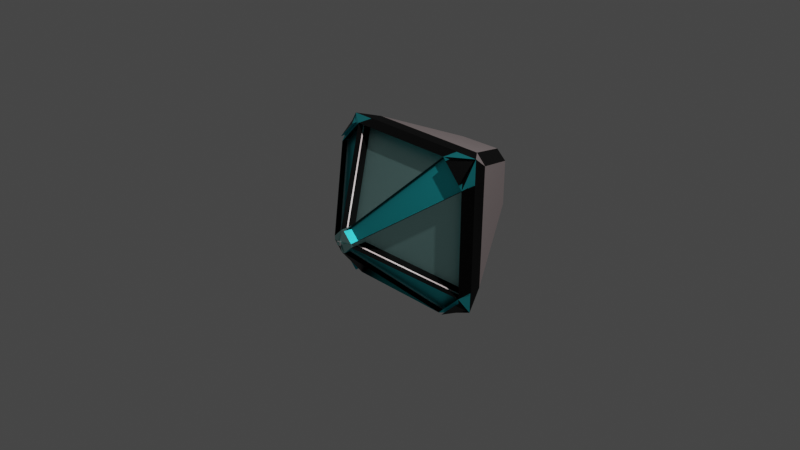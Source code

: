 # Source: LazerBlue.blend  (saved by Blender 2.82.7; exported with 4.5.12 LTS)
import bpy
from mathutils import Matrix  # noqa: F401  (used for matrix-valued properties, if any)

bpy.ops.wm.read_factory_settings(use_empty=True)
scene = bpy.context.scene
scene.name = 'Scene'

# ---- collections
col_collection = bpy.data.collections.new('Collection'); scene.collection.children.link(col_collection)

# ---- materials (node trees are filled in below, after node groups)
mat_material = bpy.data.materials.new('Material')
mat_material.alpha_threshold = 0.0
mat_material.use_transparent_shadow = False
mat_material.line_color = (0.0, 0.0, 0.0, 1.0)
mat_material_001 = bpy.data.materials.new('Material.001')
mat_material_001.use_transparent_shadow = False
mat_material_002 = bpy.data.materials.new('Material.002')
mat_material_002.use_transparent_shadow = False
mat_red1 = bpy.data.materials.new('Red1')
mat_red1.use_transparent_shadow = False
mat_material_004 = bpy.data.materials.new('Material.004')
mat_material_004.use_transparent_shadow = False
mat_orange = bpy.data.materials.new('Orange')
mat_orange.use_transparent_shadow = False
mat_red2 = bpy.data.materials.new('Red2')
mat_red2.use_transparent_shadow = False
mat_material_003 = bpy.data.materials.new('Material.003')
mat_material_003.use_transparent_shadow = False

# ---- material node trees
mat_material.use_nodes = True; mat_material.node_tree.nodes.clear()
_N = mat_material.node_tree.nodes; _L = mat_material.node_tree.links
n0 = _N.new('ShaderNodeOutputMaterial'); n0.name = 'Material Output'; n0.location = (300, 300)
n1 = _N.new('ShaderNodeBsdfPrincipled'); n1.name = 'Principled BSDF'; n1.location = (10, 300)
n1.distribution = 'GGX'
n1.subsurface_method = 'BURLEY'
n1.inputs[0].default_value = (0.5596, 0.5411, 0.4958, 1.0)
n1.inputs[1].default_value = 1.0
n1.inputs[2].default_value = 0.4
n1.inputs[3].default_value = 1.45
n1.inputs[27].default_value = (0.0, 0.0, 0.0, 1.0)
n1.inputs[28].default_value = 1.0
_L.new(n1.outputs[0], n0.inputs[0])
n0.is_active_output = True
mat_material_001.use_nodes = True; mat_material_001.node_tree.nodes.clear()
_N = mat_material_001.node_tree.nodes; _L = mat_material_001.node_tree.links
n0 = _N.new('ShaderNodeOutputMaterial'); n0.name = 'Material Output'; n0.location = (300, 300)
n1 = _N.new('ShaderNodeBsdfPrincipled'); n1.name = 'Principled BSDF'; n1.location = (10, 300)
n1.distribution = 'GGX'
n1.subsurface_method = 'BURLEY'
n1.inputs[3].default_value = 1.45
n1.inputs[27].default_value = (0.0, 0.0, 0.0, 1.0)
n1.inputs[28].default_value = 1.0
_L.new(n1.outputs[0], n0.inputs[0])
n0.is_active_output = True
mat_material_002.use_nodes = True; mat_material_002.node_tree.nodes.clear()
_N = mat_material_002.node_tree.nodes; _L = mat_material_002.node_tree.links
n0 = _N.new('ShaderNodeOutputMaterial'); n0.name = 'Material Output'; n0.location = (300, 300)
n1 = _N.new('ShaderNodeBsdfPrincipled'); n1.name = 'Principled BSDF'; n1.location = (10, 300)
n1.distribution = 'GGX'
n1.subsurface_method = 'BURLEY'
n1.inputs[0].default_value = (0.8796, 0.7305, 0.7305, 1.0)
n1.inputs[1].default_value = 1.0
n1.inputs[3].default_value = 1.45
n1.inputs[13].default_value = 1.0
n1.inputs[27].default_value = (0.0, 0.0, 0.0, 1.0)
n1.inputs[28].default_value = 1.0
_L.new(n1.outputs[0], n0.inputs[0])
n0.is_active_output = True
mat_red1.use_nodes = True; mat_red1.node_tree.nodes.clear()
_N = mat_red1.node_tree.nodes; _L = mat_red1.node_tree.links
n0 = _N.new('ShaderNodeOutputMaterial'); n0.name = 'Material Output'; n0.location = (300, 300)
n1 = _N.new('ShaderNodeBsdfPrincipled'); n1.name = 'Principled BSDF'; n1.location = (10, 300)
n1.distribution = 'GGX'
n1.subsurface_method = 'BURLEY'
n1.inputs[0].default_value = (0.0427, 0.7317, 0.7991, 1.0)
n1.inputs[1].default_value = 1.0
n1.inputs[3].default_value = 1.45
n1.inputs[27].default_value = (0.0, 0.0, 0.0, 1.0)
n1.inputs[28].default_value = 1.0
_L.new(n1.outputs[0], n0.inputs[0])
n0.is_active_output = True
mat_material_004.use_nodes = True; mat_material_004.node_tree.nodes.clear()
_N = mat_material_004.node_tree.nodes; _L = mat_material_004.node_tree.links
n0 = _N.new('ShaderNodeOutputMaterial'); n0.name = 'Material Output'; n0.location = (300, 300)
n1 = _N.new('ShaderNodeBsdfPrincipled'); n1.name = 'Principled BSDF'; n1.location = (10, 300)
n1.distribution = 'GGX'
n1.subsurface_method = 'BURLEY'
n1.inputs[0].default_value = (0.003642, 0.003642, 0.003642, 1.0)
n1.inputs[1].default_value = 1.0
n1.inputs[3].default_value = 1.45
n1.inputs[27].default_value = (0.0, 0.0, 0.0, 1.0)
n1.inputs[28].default_value = 1.0
_L.new(n1.outputs[0], n0.inputs[0])
n0.is_active_output = True
mat_orange.use_nodes = True; mat_orange.node_tree.nodes.clear()
_N = mat_orange.node_tree.nodes; _L = mat_orange.node_tree.links
n0 = _N.new('ShaderNodeOutputMaterial'); n0.name = 'Material Output'; n0.location = (300, 300)
n1 = _N.new('ShaderNodeBsdfPrincipled'); n1.name = 'Principled BSDF'; n1.location = (10, 300)
n1.distribution = 'GGX'
n1.subsurface_method = 'BURLEY'
n1.inputs[0].default_value = (0.8, 0.1592, 0.004158, 1.0)
n1.inputs[1].default_value = 1.0
n1.inputs[3].default_value = 1.45
n1.inputs[27].default_value = (0.0, 0.0, 0.0, 1.0)
n1.inputs[28].default_value = 1.0
_L.new(n1.outputs[0], n0.inputs[0])
n0.is_active_output = True
mat_red2.use_nodes = True; mat_red2.node_tree.nodes.clear()
_N = mat_red2.node_tree.nodes; _L = mat_red2.node_tree.links
n0 = _N.new('ShaderNodeOutputMaterial'); n0.name = 'Material Output'; n0.location = (300, 300)
n1 = _N.new('ShaderNodeBsdfPrincipled'); n1.name = 'Principled BSDF'; n1.location = (10, 300)
n1.distribution = 'GGX'
n1.subsurface_method = 'BURLEY'
n1.inputs[0].default_value = (0.9911, 0.2918, 0.2623, 1.0)
n1.inputs[1].default_value = 1.0
n1.inputs[3].default_value = 1.45
n1.inputs[27].default_value = (0.0, 0.0, 0.0, 1.0)
n1.inputs[28].default_value = 1.0
_L.new(n1.outputs[0], n0.inputs[0])
n0.is_active_output = True
mat_material_003.use_nodes = True; mat_material_003.node_tree.nodes.clear()
_N = mat_material_003.node_tree.nodes; _L = mat_material_003.node_tree.links
n0 = _N.new('ShaderNodeOutputMaterial'); n0.name = 'Material Output'; n0.location = (300, 300)
n1 = _N.new('ShaderNodeBsdfPrincipled'); n1.name = 'Principled BSDF'; n1.location = (10, 300)
n1.distribution = 'GGX'
n1.subsurface_method = 'BURLEY'
n1.inputs[0].default_value = (0.4661, 0.8, 0.7771, 1.0)
n1.inputs[1].default_value = 1.0
n1.inputs[3].default_value = 1.45
n1.inputs[27].default_value = (0.0, 0.0, 0.0, 1.0)
n1.inputs[28].default_value = 1.0
_L.new(n1.outputs[0], n0.inputs[0])
n0.is_active_output = True

# ---- world
world_world = bpy.data.worlds.new('World'); scene.world = world_world
world_world.use_nodes = True; world_world.node_tree.nodes.clear()
_N = world_world.node_tree.nodes; _L = world_world.node_tree.links
n0 = _N.new('ShaderNodeOutputWorld'); n0.name = 'World Output'; n0.location = (300, 300)
n1 = _N.new('ShaderNodeBackground'); n1.name = 'Background'; n1.location = (10, 300)
n1.inputs[0].default_value = (0.05088, 0.05088, 0.05088, 1.0)
_L.new(n1.outputs[0], n0.inputs[0])
n0.is_active_output = True
world_world.color = (0.05088, 0.05088, 0.05088)
world_world.use_sun_shadow = False
world_world.sun_shadow_jitter_overblur = 0.0

# ---- cameras
cam_camera = bpy.data.cameras.new('Camera')
cam_camera.clip_end = 100.0
cam_camera.ortho_scale = 7.314

# ---- lights
light_light = bpy.data.lights.new('Light', 'POINT')
light_light.transmission_factor = 0.0
light_light.energy = 1000.0
light_light.shadow_soft_size = 0.1
light_light.shadow_maximum_resolution = 0.006
light_light.use_absolute_resolution = True

# ---- meshes
me_cube = bpy.data.meshes.new('Cube')
me_cube.from_pydata([(0.01492, -0.7464, 0.121), (-0.02461, -0.8043, -0.01894), (0.1153, -0.7464, 0.02059), (-0.02461, -0.8043, 0.01894), (0.01492, -0.7464, -0.121), (0.1153, -0.7464, -0.02059), (-0.02625, -0.7464, 0.121), (-0.1266, -0.7464, 0.02059), (0.01328, -0.8043, -0.01894), (-0.02625, -0.7464, -0.121), (0.01328, -0.8043, 0.01894), (-0.1266, -0.7464, -0.02059), (0.5981, 0.007394, 0.8634), (0.6604, 0.02838, 0.8492), (0.8531, 0.002337, 0.59), (0.8397, 0.02468, 0.6574), (0.8317, 0.2277, 0.842), (0.5805, 0.002884, -0.8522), (0.6444, 0.02574, -0.8363), (0.8075, 0.2315, -0.8088), (0.8312, 0.02574, -0.6496), (0.8465, 0.002751, -0.5864), (-0.6094, 0.007422, 0.8634), (-0.6719, 0.02837, 0.8491), (-0.8438, 0.2275, 0.8412), (-0.8511, 0.02468, 0.6573), (-0.8644, 0.002319, 0.59), (-0.8267, 0.2306, -0.8151), (-0.5928, 0.002623, -0.8533), (-0.6572, 0.0251, -0.8379), (-0.8443, 0.0251, -0.6509), (-0.859, 0.002444, -0.5874), (0.1153, -0.6747, 0.02101), (0.01491, -0.6747, 0.1214), (0.01491, -0.6747, -0.1205), (0.1153, -0.6747, -0.02016), (-0.02627, -0.6747, 0.1214), (-0.1266, -0.6747, 0.02101), (-0.1266, -0.6747, -0.02016), (-0.02627, -0.6747, -0.1205), (0.5981, 0.0791, 0.8638), (0.8531, 0.07404, 0.5904), (0.8465, 0.07445, -0.5859), (0.5805, 0.07459, -0.8518), (-0.8644, 0.07402, 0.5904), (-0.6094, 0.07912, 0.8639), (-0.5928, 0.07433, -0.8529), (-0.859, 0.07415, -0.587), (0.1153, -0.656, 0.02112), (0.0149, -0.656, 0.1215), (0.0149, -0.656, -0.1204), (0.1153, -0.656, -0.02005), (-0.02627, -0.656, 0.1215), (-0.1266, -0.656, 0.02112), (-0.1266, -0.656, -0.02005), (-0.02627, -0.656, -0.1204), (0.5981, 0.0978, 0.8639), (0.853, 0.09274, 0.5905), (0.8465, 0.09316, -0.5858), (0.5805, 0.09329, -0.8517), (-0.8644, 0.09272, 0.5905), (-0.6094, 0.09783, 0.864), (-0.5928, 0.09303, -0.8528), (-0.859, 0.09285, -0.5869), (0.6607, -0.02432, 0.8467), (0.832, 0.175, 0.8395), (0.84, -0.02801, 0.6549), (0.6447, -0.02696, -0.8388), (0.8315, -0.02696, -0.6521), (0.8078, 0.1788, -0.8113), (-0.6716, -0.02432, 0.8466), (-0.8508, -0.02802, 0.6548), (-0.8435, 0.1748, 0.8387), (-0.8265, 0.1779, -0.8176), (-0.844, -0.02759, -0.6533), (-0.6569, -0.02759, -0.8404), (-0.02461, -0.78, -0.01894), (-0.02461, -0.78, 0.01894), (0.01328, -0.78, 0.01894), (0.01328, -0.78, -0.01894), (0.1152, -0.5622, -0.01992), (0.1152, -0.5622, 0.02126), (-0.1267, -0.5622, 0.02126), (-0.1267, -0.5622, -0.01992), (0.01485, -0.5622, 0.1216), (-0.02633, -0.5622, 0.1216), (-0.02633, -0.5622, -0.1203), (0.01485, -0.5622, -0.1203), (-0.6095, 0.1916, 0.8641), (0.5981, 0.1916, 0.8641), (0.853, 0.1865, 0.5906), (0.8465, 0.1869, -0.5857), (0.5804, 0.1871, -0.8515), (-0.5928, 0.1868, -0.8527), (-0.8645, 0.1865, 0.5907), (-0.8591, 0.1866, -0.5867), (0.3716, 1.163, 0.4112), (0.1564, 1.224, 0.3017), (0.2595, 1.157, 0.5186), (0.2555, 1.171, -0.2029), (0.1547, 1.228, 0.01815), (0.3697, 1.162, -0.08305), (-0.3395, 1.165, 0.3949), (-0.2271, 1.159, 0.5091), (-0.1229, 1.225, 0.2943), (-0.2217, 1.168, -0.2196), (-0.3382, 1.164, -0.1076), (-0.1209, 1.228, 0.01104), (0.6784, 0.3897, 0.8196), (0.8496, 0.192, 0.8591), (0.7943, 0.3848, 0.7132), (0.7724, 0.3886, -0.6328), (0.8258, 0.1967, -0.8288), (0.663, 0.3818, -0.7585), (-0.6843, 0.389, 0.8175), (-0.8039, 0.3825, 0.7114), (-0.8611, 0.1918, 0.8585), (-0.6755, 0.3819, -0.7661), (-0.8439, 0.1954, -0.8351), (-0.7881, 0.3855, -0.6452), (0.0161, 1.298, 0.1616), (0.01933, 1.298, 0.1586), (0.0161, 1.298, 0.1619), (0.01933, 1.298, 0.1651)], [], [(20, 18, 67, 68), (108, 98, 103, 114), (100, 107, 120, 121), (22, 116, 24, 23), (99, 113, 117, 105), (7, 26, 94, 82), (12, 0, 33, 40), (26, 7, 37, 44), (10, 3, 77, 78), (5, 4, 34, 35), (0, 1, 2), (3, 4, 5), (12, 22, 88, 89), (6, 7, 8), (31, 118, 27, 30), (9, 10, 11), (21, 5, 35, 42), (4, 9, 86, 87), (1, 3, 5, 2), (18, 19, 69, 67), (5, 21, 91, 80), (15, 16, 65, 66), (14, 109, 16, 15), (10, 8, 7, 11), (29, 30, 74, 75), (8, 1, 0, 6), (119, 115, 102, 106), (3, 10, 9, 4), (109, 116, 22, 12), (112, 109, 14, 21), (12, 14, 15, 13), (109, 12, 13, 16), (21, 17, 18, 20), (112, 21, 20, 19), (118, 112, 17, 28), (26, 22, 23, 25), (116, 26, 25, 24), (116, 118, 31, 26), (118, 28, 29, 27), (28, 31, 30, 29), (17, 112, 19, 18), (39, 38, 54, 55), (36, 45, 61, 52), (37, 36, 52, 53), (32, 41, 57, 48), (7, 6, 36, 37), (2, 14, 41, 32), (0, 2, 32, 33), (17, 21, 42, 43), (4, 17, 43, 34), (6, 22, 45, 36), (11, 31, 47, 38), (28, 9, 39, 46), (9, 11, 38, 39), (14, 12, 40, 41), (22, 26, 44, 45), (31, 28, 46, 47), (50, 59, 58, 51), (52, 61, 60, 53), (56, 49, 48, 57), (62, 55, 54, 63), (42, 35, 51, 58), (41, 40, 56, 57), (34, 43, 59, 50), (43, 42, 58, 59), (46, 39, 55, 62), (45, 44, 60, 61), (44, 37, 53, 60), (47, 46, 62, 63), (33, 32, 48, 49), (38, 47, 63, 54), (40, 33, 49, 56), (35, 34, 50, 51), (73, 75, 74), (67, 69, 68), (70, 72, 71), (64, 66, 65), (24, 25, 71, 72), (27, 29, 75, 73), (13, 15, 66, 64), (30, 27, 73, 74), (16, 13, 64, 65), (19, 20, 68, 69), (23, 24, 72, 70), (25, 23, 70, 71), (77, 76, 79, 78), (1, 8, 79, 76), (8, 10, 78, 79), (3, 1, 76, 77), (94, 95, 83, 82), (93, 92, 87, 86), (89, 88, 85, 84), (81, 80, 91, 90), (2, 5, 80, 81), (0, 12, 89, 84), (14, 2, 81, 90), (26, 31, 95, 94), (11, 7, 82, 83), (17, 4, 87, 92), (22, 6, 85, 88), (31, 11, 83, 95), (9, 28, 93, 86), (6, 0, 84, 85), (28, 17, 92, 93), (21, 14, 90, 91), (96, 97, 98), (99, 100, 101), (102, 103, 104), (105, 106, 107), (108, 109, 110), (111, 112, 113), (114, 115, 116), (117, 118, 119), (99, 105, 107, 100), (106, 102, 104, 107), (96, 101, 100, 97), (103, 98, 97, 104), (108, 114, 116, 109), (111, 110, 109, 112), (113, 99, 101, 111), (98, 108, 110, 96), (102, 115, 114, 103), (117, 113, 112, 118), (119, 106, 105, 117), (115, 119, 118, 116), (101, 96, 110, 111), (120, 122, 123, 121), (104, 97, 123, 122), (97, 100, 121, 123), (107, 104, 122, 120)])
me_cube.polygons.foreach_set('material_index', [3, 2, 2, 3, 2, 4, 4, 4, 2, 3, 7, 7, 4, 7, 4, 4, 4, 7, 7, 4, 4, 4, 4, 7, 3, 7, 2, 7, 3, 3, 3, 4, 3, 4, 3, 3, 3, 3, 4, 3, 4, 3, 2, 3, 2, 3, 4, 3, 4, 4, 4, 4, 4, 3, 4, 4, 4, 3, 3, 3, 3, 2, 4, 2, 4, 2, 4, 2, 4, 3, 2, 2, 3, 4, 4, 4, 4, 3, 4, 3, 4, 4, 4, 3, 3, 2, 2, 2, 2, 7, 7, 7, 7, 7, 4, 4, 4, 7, 4, 4, 4, 4, 7, 4, 4, 2, 2, 2, 2, 2, 2, 2, 2, 4, 4, 4, 4, 4, 4, 4, 4, 4, 4, 4, 4, 2, 2, 2, 2, 2])
_uv = me_cube.uv_layers.new(name='UVMap')
_uv.uv.foreach_set('vector', [0.2785, 0.5112, 0.2719, 0.5178, 0.2719, 0.5178, 0.2785, 0.5112, 0.7686, 0.5189, 0.8632, 0.5342, 0.8633, 0.7157, 0.7685, 0.731, 0.125, 0.5402, 0.125, 0.7062, 0.125, 0.7062, 0.125, 0.5402, 0.7273, 0.7252, 0.7475, 0.7489, 0.7496, 0.7478, 0.7302, 0.7322, 0.1353, 0.5345, 0.2328, 0.5189, 0.2327, 0.7309, 0.1354, 0.715, 0.5026, 0.6474, 0.5996, 0.8516, 0.5996, 0.8516, 0.5026, 0.6474, 0.7267, 0.5249, 0.5224, 0.6224, 0.5224, 0.6224, 0.7267, 0.5249, 0.5996, 0.8516, 0.5026, 0.6474, 0.5026, 0.6474, 0.5996, 0.8516, 0.5024, 0.6226, 0.5024, 0.6274, 0.5024, 0.6274, 0.5024, 0.6226, 0.4974, 0.6171, 0.4921, 0.6224, 0.4921, 0.6224, 0.4974, 0.6171, 0.5224, 0.6224, 0.5079, 0.6274, 0.514, 0.6141, 0.5024, 0.6274, 0.4921, 0.6224, 0.4974, 0.6171, 0.7273, 0.5248, 0.7273, 0.7252, 0.7273, 0.7252, 0.7273, 0.5248, 0.5224, 0.6276, 0.514, 0.6359, 0.5079, 0.6226, 0.4, 0.8523, 0.3757, 0.8725, 0.3771, 0.8747, 0.3927, 0.8553, 0.4776, 0.6276, 0.4921, 0.6226, 0.486, 0.6359, 0.4002, 0.3985, 0.4974, 0.6026, 0.4974, 0.6026, 0.4002, 0.3985, 0.4776, 0.6224, 0.4776, 0.6276, 0.4776, 0.6276, 0.4776, 0.6224, 0.4976, 0.6274, 0.5024, 0.6274, 0.4974, 0.6026, 0.5026, 0.6026, 0.2697, 0.5176, 0.2503, 0.5021, 0.2503, 0.5021, 0.2697, 0.5176, 0.4974, 0.6026, 0.4002, 0.3985, 0.4002, 0.3985, 0.4974, 0.6026, 0.6073, 0.3947, 0.6229, 0.3753, 0.6229, 0.3753, 0.6073, 0.3947, 0.5998, 0.3977, 0.6243, 0.3774, 0.6229, 0.3753, 0.6073, 0.3947, 0.5024, 0.6226, 0.4976, 0.6226, 0.5026, 0.6474, 0.4974, 0.6474, 0.2733, 0.7311, 0.2798, 0.7377, 0.2798, 0.7377, 0.2733, 0.7311, 0.4976, 0.6226, 0.4976, 0.6274, 0.5224, 0.6224, 0.5224, 0.6276, 0.3944, 0.8928, 0.6067, 0.8927, 0.592, 0.9891, 0.4092, 0.9891, 0.5024, 0.6274, 0.5024, 0.6226, 0.4776, 0.6276, 0.4776, 0.6224, 0.7453, 0.4958, 0.7453, 0.7541, 0.7273, 0.7252, 0.7273, 0.5248, 0.3705, 0.3795, 0.6298, 0.3795, 0.5998, 0.3977, 0.4, 0.3977, 0.7245, 0.5222, 0.7149, 0.5127, 0.7215, 0.5112, 0.7281, 0.5178, 0.7475, 0.501, 0.7273, 0.5248, 0.7302, 0.5178, 0.7496, 0.5022, 0.2851, 0.5127, 0.2755, 0.5223, 0.2719, 0.5178, 0.2785, 0.5112, 0.3758, 0.3775, 0.4, 0.3977, 0.3927, 0.3947, 0.3771, 0.3753, 0.2545, 0.7544, 0.2544, 0.4956, 0.2727, 0.5251, 0.2727, 0.7249, 0.7149, 0.7373, 0.7245, 0.7278, 0.7281, 0.7322, 0.7215, 0.7388, 0.6243, 0.8726, 0.5998, 0.8523, 0.6073, 0.8553, 0.6229, 0.8747, 0.6298, 0.8704, 0.3705, 0.8705, 0.4, 0.8523, 0.5998, 0.8523, 0.2525, 0.7491, 0.2727, 0.7249, 0.2697, 0.7323, 0.2503, 0.7479, 0.2755, 0.7277, 0.2851, 0.7373, 0.2798, 0.7377, 0.2733, 0.7311, 0.2727, 0.5251, 0.2525, 0.5009, 0.2503, 0.5021, 0.2697, 0.5176, 0.4776, 0.6276, 0.486, 0.6359, 0.486, 0.6359, 0.4776, 0.6276, 0.5224, 0.6276, 0.7267, 0.7251, 0.7267, 0.7251, 0.5224, 0.6276, 0.514, 0.6359, 0.5224, 0.6276, 0.5224, 0.6276, 0.514, 0.6359, 0.5026, 0.6026, 0.5996, 0.3984, 0.5996, 0.3984, 0.5026, 0.6026, 0.514, 0.6359, 0.5224, 0.6276, 0.5224, 0.6276, 0.514, 0.6359, 0.5026, 0.6026, 0.5996, 0.3984, 0.5996, 0.3984, 0.5026, 0.6026, 0.5224, 0.6224, 0.514, 0.6141, 0.514, 0.6141, 0.5224, 0.6224, 0.2755, 0.5223, 0.2851, 0.5127, 0.2851, 0.5127, 0.2755, 0.5223, 0.4776, 0.6224, 0.2734, 0.5252, 0.2734, 0.5252, 0.4776, 0.6224, 0.5224, 0.6276, 0.7267, 0.7251, 0.7267, 0.7251, 0.5224, 0.6276, 0.4974, 0.6474, 0.4002, 0.8515, 0.4002, 0.8515, 0.4974, 0.6474, 0.2734, 0.7248, 0.4776, 0.6276, 0.4776, 0.6276, 0.2734, 0.7248, 0.4776, 0.6276, 0.486, 0.6359, 0.486, 0.6359, 0.4776, 0.6276, 0.7149, 0.5127, 0.7245, 0.5222, 0.7245, 0.5222, 0.7149, 0.5127, 0.7245, 0.7278, 0.7149, 0.7373, 0.7149, 0.7373, 0.7245, 0.7278, 0.2851, 0.7373, 0.2755, 0.7277, 0.2755, 0.7277, 0.2851, 0.7373, 0.4776, 0.6224, 0.2755, 0.5223, 0.2851, 0.5127, 0.486, 0.6141, 0.5224, 0.6276, 0.7245, 0.7278, 0.7149, 0.7373, 0.514, 0.6359, 0.7245, 0.5222, 0.5224, 0.6224, 0.514, 0.6141, 0.7149, 0.5127, 0.2755, 0.7277, 0.4776, 0.6276, 0.486, 0.6359, 0.2851, 0.7373, 0.4002, 0.3985, 0.4974, 0.6026, 0.4974, 0.6026, 0.4002, 0.3985, 0.7149, 0.5127, 0.7245, 0.5222, 0.7245, 0.5222, 0.7149, 0.5127, 0.4776, 0.6224, 0.2734, 0.5252, 0.2734, 0.5252, 0.4776, 0.6224, 0.2755, 0.5223, 0.2851, 0.5127, 0.2851, 0.5127, 0.2755, 0.5223, 0.2734, 0.7248, 0.4776, 0.6276, 0.4776, 0.6276, 0.2734, 0.7248, 0.7245, 0.7278, 0.7149, 0.7373, 0.7149, 0.7373, 0.7245, 0.7278, 0.5996, 0.8516, 0.5026, 0.6474, 0.5026, 0.6474, 0.5996, 0.8516, 0.2851, 0.7373, 0.2755, 0.7277, 0.2755, 0.7277, 0.2851, 0.7373, 0.5224, 0.6224, 0.514, 0.6141, 0.514, 0.6141, 0.5224, 0.6224, 0.4974, 0.6474, 0.4002, 0.8515, 0.4002, 0.8515, 0.4974, 0.6474, 0.7267, 0.5249, 0.5224, 0.6224, 0.5224, 0.6224, 0.7267, 0.5249, 0.4974, 0.6171, 0.4921, 0.6224, 0.4921, 0.6224, 0.4974, 0.6171, 0.2491, 0.7481, 0.2571, 0.7325, 0.2571, 0.7424, 0.2719, 0.5178, 0.2606, 0.5022, 0.2785, 0.5112, 0.7281, 0.7322, 0.7395, 0.7477, 0.7215, 0.7388, 0.7281, 0.5178, 0.7215, 0.5112, 0.7395, 0.5023, 0.6229, 0.8747, 0.6073, 0.8553, 0.6073, 0.8553, 0.6229, 0.8747, 0.2503, 0.7479, 0.2697, 0.7323, 0.2697, 0.7323, 0.2503, 0.7479, 0.7281, 0.5178, 0.7215, 0.5112, 0.7215, 0.5112, 0.7281, 0.5178, 0.3927, 0.8553, 0.3771, 0.8747, 0.3771, 0.8747, 0.3927, 0.8553, 0.7496, 0.5022, 0.7302, 0.5178, 0.7302, 0.5178, 0.7496, 0.5022, 0.3771, 0.3753, 0.3927, 0.3947, 0.3927, 0.3947, 0.3771, 0.3753, 0.7302, 0.7322, 0.7496, 0.7478, 0.7496, 0.7478, 0.7302, 0.7322, 0.7215, 0.7388, 0.7281, 0.7322, 0.7281, 0.7322, 0.7215, 0.7388, 0.5024, 0.6274, 0.4976, 0.6274, 0.4976, 0.6226, 0.5024, 0.6226, 0.4976, 0.6274, 0.4976, 0.6226, 0.4976, 0.6226, 0.4976, 0.6274, 0.4976, 0.6226, 0.5024, 0.6226, 0.5024, 0.6226, 0.4976, 0.6226, 0.5024, 0.6274, 0.4976, 0.6274, 0.4976, 0.6274, 0.5024, 0.6274, 0.5996, 0.8516, 0.4002, 0.8515, 0.4974, 0.6474, 0.5026, 0.6474, 0.2734, 0.7248, 0.2734, 0.5252, 0.4776, 0.6224, 0.4776, 0.6276, 0.7267, 0.5249, 0.7267, 0.7251, 0.5224, 0.6276, 0.5224, 0.6224, 0.5026, 0.6026, 0.4974, 0.6026, 0.4002, 0.3985, 0.5996, 0.3984, 0.5026, 0.6026, 0.4974, 0.6026, 0.4974, 0.6026, 0.5026, 0.6026, 0.5224, 0.6224, 0.7267, 0.5249, 0.7267, 0.5249, 0.5224, 0.6224, 0.5996, 0.3984, 0.5026, 0.6026, 0.5026, 0.6026, 0.5996, 0.3984, 0.5998, 0.8523, 0.4, 0.8523, 0.4, 0.8523, 0.5998, 0.8523, 0.4974, 0.6474, 0.5026, 0.6474, 0.5026, 0.6474, 0.4974, 0.6474, 0.2734, 0.5252, 0.4776, 0.6224, 0.4776, 0.6224, 0.2734, 0.5252, 0.7267, 0.7251, 0.5224, 0.6276, 0.5224, 0.6276, 0.7267, 0.7251, 0.4002, 0.8515, 0.4974, 0.6474, 0.4974, 0.6474, 0.4002, 0.8515, 0.4776, 0.6276, 0.2734, 0.7248, 0.2734, 0.7248, 0.4776, 0.6276, 0.5224, 0.6276, 0.5224, 0.6224, 0.5224, 0.6224, 0.5224, 0.6276, 0.2727, 0.7249, 0.2727, 0.5251, 0.2727, 0.5251, 0.2727, 0.7249, 0.4, 0.3977, 0.5998, 0.3977, 0.5998, 0.3977, 0.4, 0.3977, 0.5917, 0.2611, 0.5828, 0.25, 0.625, 0.2564, 0.1353, 0.5345, 0.125, 0.5402, 0.1303, 0.5, 0.592, 0.9891, 0.625, 0.9939, 0.5857, 1.0, 0.1354, 0.715, 0.1303, 0.75, 0.125, 0.7062, 0.7686, 0.5189, 0.7568, 0.4998, 0.7716, 0.4998, 0.3948, 0.357, 0.3751, 0.3681, 0.375, 0.3538, 0.7685, 0.731, 0.7713, 0.7502, 0.7568, 0.7502, 0.2327, 0.7309, 0.2431, 0.75, 0.2267, 0.75, 0.1353, 0.5345, 0.1354, 0.715, 0.125, 0.7062, 0.125, 0.5402, 0.4092, 0.9891, 0.592, 0.9891, 0.5857, 1.0, 0.4172, 1.0, 0.5917, 0.2611, 0.4098, 0.2612, 0.4159, 0.208, 0.5841, 0.208, 0.8633, 0.7157, 0.8632, 0.5342, 0.875, 0.5431, 0.875, 0.7092, 0.7686, 0.5189, 0.7685, 0.731, 0.7453, 0.7541, 0.7453, 0.4958, 0.3948, 0.357, 0.6066, 0.3571, 0.6298, 0.3795, 0.3705, 0.3795, 0.2328, 0.5189, 0.1353, 0.5345, 0.1303, 0.5, 0.2261, 0.5, 0.8632, 0.5342, 0.7686, 0.5189, 0.7716, 0.4998, 0.8675, 0.5, 0.592, 0.9891, 0.6067, 0.8927, 0.6252, 0.8992, 0.625, 0.9939, 0.2327, 0.7309, 0.2328, 0.5189, 0.2544, 0.4956, 0.2545, 0.7544, 0.3944, 0.8928, 0.4092, 0.9891, 0.375, 0.9942, 0.375, 0.8968, 0.6067, 0.8927, 0.3944, 0.8928, 0.3705, 0.8705, 0.6298, 0.8704, 0.4098, 0.2612, 0.5917, 0.2611, 0.6066, 0.3571, 0.3948, 0.357, 0.4156, 0.04198, 0.5844, 0.04198, 0.5841, 0.208, 0.4159, 0.208, 0.875, 0.7092, 0.875, 0.5431, 0.875, 0.5431, 0.875, 0.7092, 0.5841, 0.208, 0.4159, 0.208, 0.4159, 0.208, 0.5841, 0.208, 0.4172, 1.0, 0.5857, 1.0, 0.5857, 1.0, 0.4172, 1.0])
me_cube.materials.append(mat_material)
me_cube.materials.append(mat_material_001)
me_cube.materials.append(mat_material_002)
me_cube.materials.append(mat_red1)
me_cube.materials.append(mat_material_004)
me_cube.materials.append(mat_orange)
me_cube.materials.append(mat_red2)
me_cube.materials.append(mat_material_003)
me_cube.use_remesh_preserve_volume = False
me_cube.use_remesh_preserve_attributes = False
me_cube.use_mirror_vertex_groups = False
me_cube.update()

# ---- objects
ob_cube = bpy.data.objects.new('Cube', me_cube)
ob_light = bpy.data.objects.new('Light', light_light)
ob_camera = bpy.data.objects.new('Camera', cam_camera)

# ---- transforms, parenting, visibility, modifiers, constraints
ob_cube.location = (0.0, 0.0, 0.0)
ob_cube.lock_rotations_4d = False
ob_cube.empty_display_type = 'ARROWS'
ob_cube.lineart.crease_threshold = 0.0
ob_light.location = (4.076, 1.005, 5.904)
ob_light.rotation_euler = (0.6503, 0.05522, 1.866)
ob_light.lock_rotations_4d = False
ob_light.empty_display_type = 'ARROWS'
ob_light.color = (0.0, 0.0, 0.0, 0.0)
ob_light.lineart.crease_threshold = 0.0
ob_camera.location = (7.359, -6.926, 4.958)
ob_camera.rotation_euler = (1.109, 0.0, 0.8149)
ob_camera.lock_rotations_4d = False
ob_camera.empty_display_type = 'ARROWS'
ob_camera.color = (0.0, 0.0, 0.0, 0.0)
ob_camera.display_type = 'WIRE'
ob_camera.lineart.crease_threshold = 0.0

# ---- collection membership
col_collection.objects.link(ob_cube)
col_collection.objects.link(ob_light)
col_collection.objects.link(ob_camera)

# ---- scene / render settings (as saved in the file)
scene.camera = ob_camera
scene.frame_start = 1; scene.frame_end = 250; scene.frame_set(47)
scene.render.engine = 'BLENDER_EEVEE_NEXT'
scene.cycles.use_denoising = False
scene.cycles.samples = 128
scene.cycles.sampling_pattern = 'TABULATED_SOBOL'
scene.cycles.use_adaptive_sampling = False
scene.cycles.use_light_tree = False
scene.view_settings.view_transform = 'Filmic'
bpy.context.view_layer.update()
